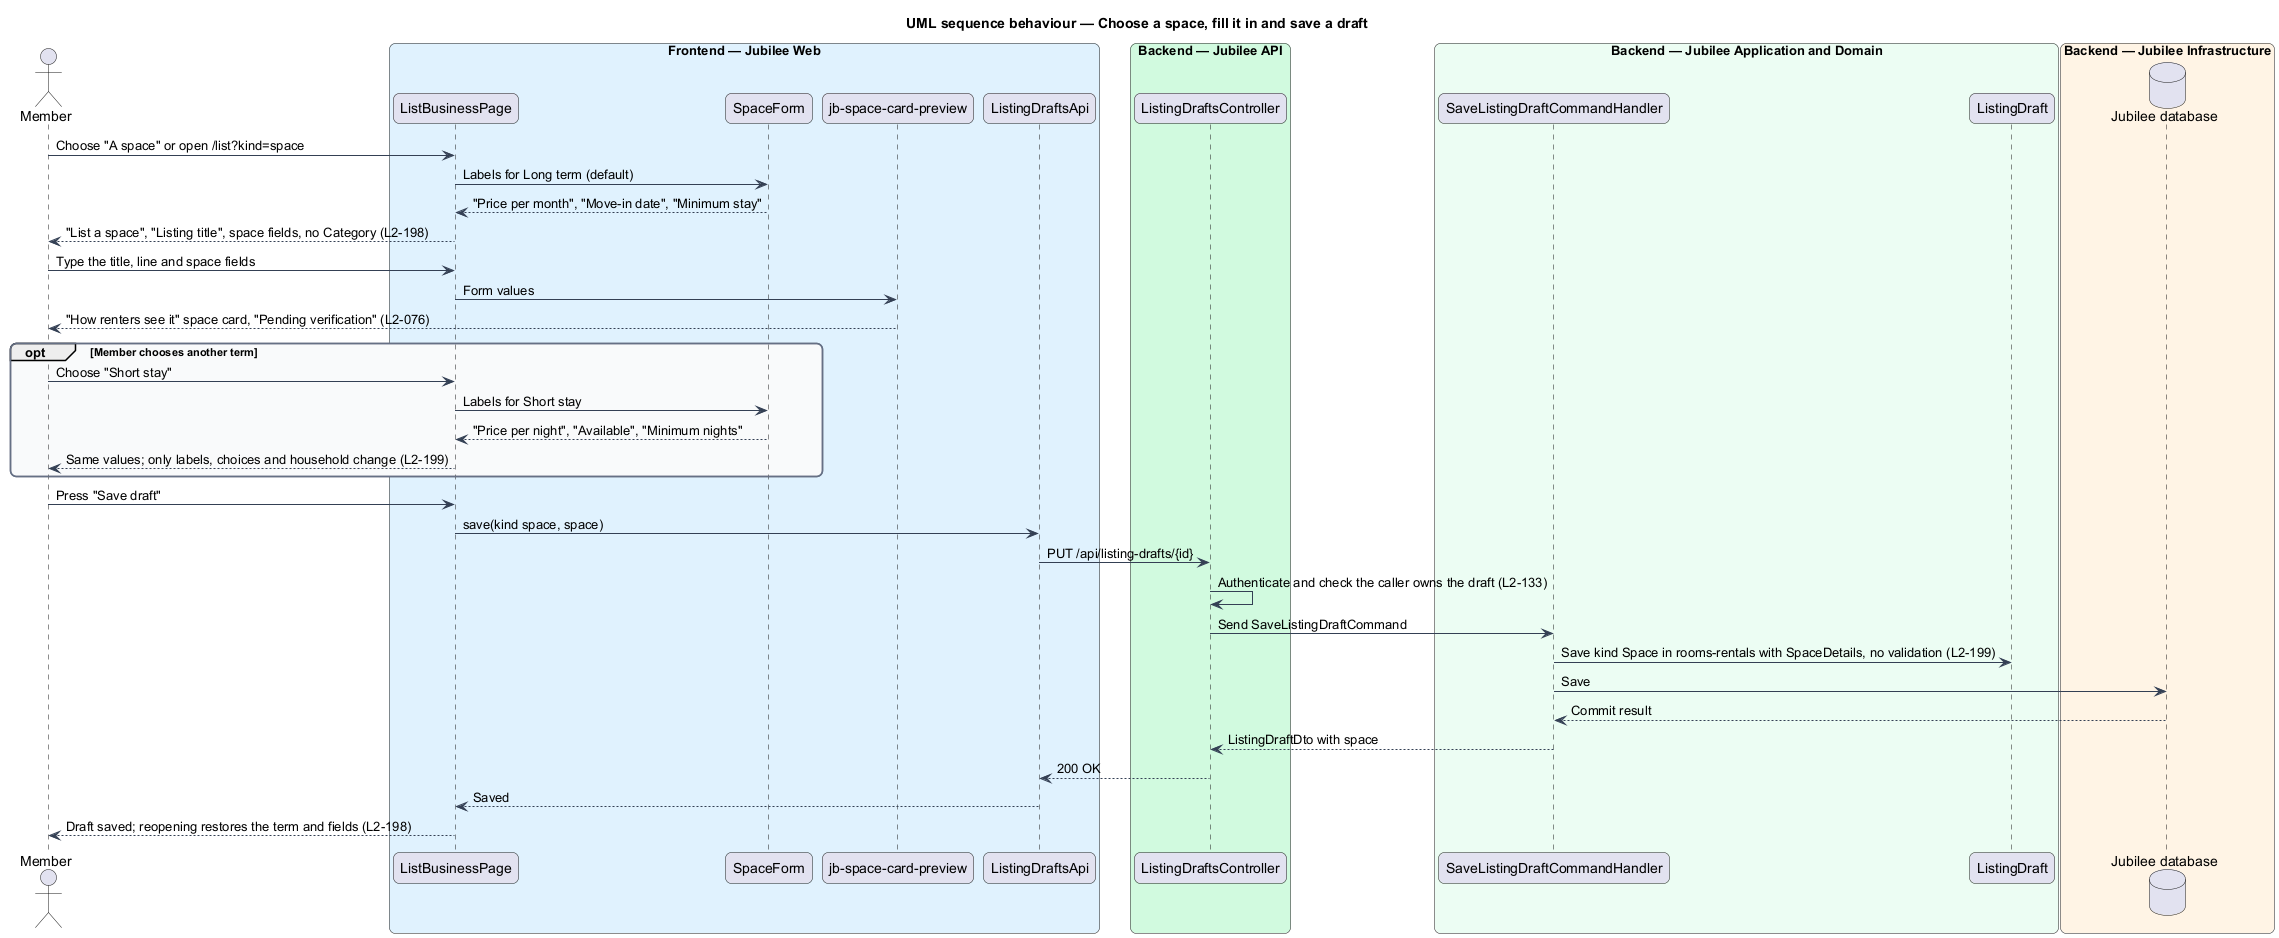

The diagram above was rendered by PlantUML. Its source (embedded in the PNG):
@startuml
title UML sequence behaviour — Choose a space, fill it in and save a draft
skinparam backgroundColor #FFFFFF
skinparam shadowing false
skinparam roundcorner 12
skinparam defaultFontName Arial
skinparam ArrowColor #344054
skinparam rectangle {
  BorderColor #344054
  FontColor #101828
}
skinparam package {
  BorderColor #667085
  FontColor #101828
  BackgroundColor #F9FAFB
}
actor "Member" as actor
box "Frontend — Jubilee Web" #E0F2FE
  participant "ListBusinessPage" as page
  participant "SpaceForm" as rules
  participant "jb-space-card-preview" as preview
  participant "ListingDraftsApi" as client
end box
box "Backend — Jubilee API" #D1FADF
  participant "ListingDraftsController" as controller
end box
box "Backend — Jubilee Application and Domain" #ECFDF3
  participant "SaveListingDraftCommandHandler" as handler
  participant "ListingDraft" as draft
end box
box "Backend — Jubilee Infrastructure" #FFF4E5
  database "Jubilee database" as db
end box
actor -> page : Choose "A space" or open /list?kind=space
page -> rules : Labels for Long term (default)
rules --> page : "Price per month", "Move-in date", "Minimum stay"
page --> actor : "List a space", "Listing title", space fields, no Category (L2-198)
actor -> page : Type the title, line and space fields
page -> preview : Form values
preview --> actor : "How renters see it" space card, "Pending verification" (L2-076)
opt Member chooses another term
  actor -> page : Choose "Short stay"
  page -> rules : Labels for Short stay
  rules --> page : "Price per night", "Available", "Minimum nights"
  page --> actor : Same values; only labels, choices and household change (L2-199)
end
actor -> page : Press "Save draft"
page -> client : save(kind space, space)
client -> controller : PUT /api/listing-drafts/{id}
controller -> controller : Authenticate and check the caller owns the draft (L2-133)
controller -> handler : Send SaveListingDraftCommand
handler -> draft : Save kind Space in rooms-rentals with SpaceDetails, no validation (L2-199)
handler -> db : Save
db --> handler : Commit result
handler --> controller : ListingDraftDto with space
controller --> client : 200 OK
client --> page : Saved
page --> actor : Draft saved; reopening restores the term and fields (L2-198)
@enduml